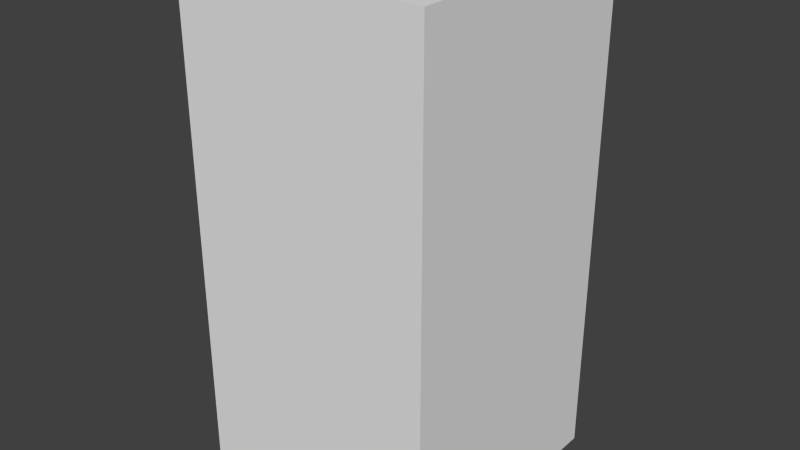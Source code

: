# Source: redNoOne.blend  (saved by Blender 2.68.0; exported with 4.5.12 LTS)
import bpy
from mathutils import Matrix  # noqa: F401  (used for matrix-valued properties, if any)

bpy.ops.wm.read_factory_settings(use_empty=True)
scene = bpy.context.scene
scene.name = 'Scene'

# ---- collections
col_collection_1 = bpy.data.collections.new('Collection 1'); scene.collection.children.link(col_collection_1)

# ---- world
world_world = bpy.data.worlds.new('World'); scene.world = world_world
world_world.color = (0.05088, 0.05088, 0.05088)
world_world.use_sun_shadow = False
world_world.sun_shadow_jitter_overblur = 0.0
world_world.cycles.sampling_method = 'MANUAL'
world_world.cycles.sample_map_resolution = 256

# ---- meshes
me_rednoone = bpy.data.meshes.new('redNoOne')
me_rednoone.from_pydata([(-0.5, -0.5, -1.0), (-0.5, 0.5, -1.0), (0.5, 0.5, -1.0), (0.5, -0.5, -1.0), (-0.5, -0.5, 1.0), (-0.5, 0.5, 1.0), (0.5, 0.5, 1.0), (0.5, -0.5, 1.0)], [], [(4, 5, 1, 0), (5, 6, 2, 1), (6, 7, 3, 2), (7, 4, 0, 3), (0, 1, 2, 3), (7, 6, 5, 4)])
me_rednoone.use_remesh_preserve_volume = False
me_rednoone.use_remesh_preserve_attributes = False
me_rednoone.use_mirror_vertex_groups = False
me_rednoone.update()

# ---- objects
ob_rednoone = bpy.data.objects.new('redNoOne', me_rednoone)

# ---- transforms, parenting, visibility, modifiers, constraints
ob_rednoone.location = (0.0, 0.0, 0.0)
ob_rednoone.lineart.crease_threshold = 0.0

# ---- collection membership
col_collection_1.objects.link(ob_rednoone)

# ---- scene / render settings (as saved in the file)
scene.frame_start = 1; scene.frame_end = 250; scene.frame_set(1)
scene.render.engine = 'BLENDER_EEVEE_NEXT'
scene.render.image_settings.color_mode = 'RGB'
scene.render.image_settings.compression = 90
scene.render.resolution_percentage = 50
scene.render.dither_intensity = 0.0
scene.cycles.use_denoising = False
scene.cycles.samples = 10
scene.cycles.sampling_pattern = 'TABULATED_SOBOL'
scene.cycles.light_sampling_threshold = 0.0
scene.cycles.use_adaptive_sampling = False
scene.cycles.use_light_tree = False
scene.cycles.blur_glossy = 0.0
scene.cycles.volume_bounces = 1
scene.cycles.pixel_filter_type = 'GAUSSIAN'
scene.cycles.sample_clamp_indirect = 0.0
scene.view_settings.view_transform = 'Standard'
bpy.context.view_layer.update()

# ---- added for rendering (the .blend has no active camera and no usable light): camera, sun
cam_auto = bpy.data.cameras.new('AutoCamera')
cam_auto.lens = 50.0
cam_auto.sensor_width = 36.0
cam_auto.clip_end = 1000.0
ob_auto_camera = bpy.data.objects.new('AutoCamera', cam_auto)
scene.collection.objects.link(ob_auto_camera)
ob_auto_camera.location = (2.26633, -2.71959, 1.81306)
ob_auto_camera.rotation_euler = (1.09748, -7.21219e-08, 0.694738)
scene.camera = ob_auto_camera
light_auto_sun = bpy.data.lights.new('AutoSun', 'SUN')
light_auto_sun.energy = 3.0
light_auto_sun.angle = 0.0523599
ob_auto_sun = bpy.data.objects.new('AutoSun', light_auto_sun)
scene.collection.objects.link(ob_auto_sun)
ob_auto_sun.rotation_euler = (0.872665, 0.174533, 0.523599)
bpy.context.view_layer.update()
